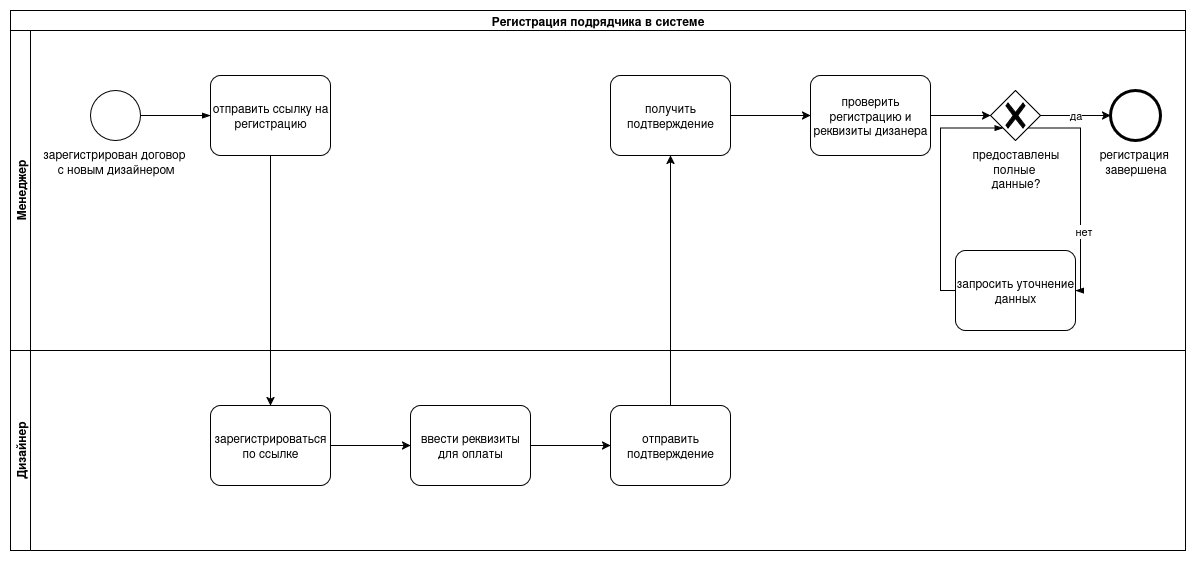

The diagram above was exported from draw.io. Its source (the exported page's mxGraphModel, read from the mxfile embedded in the PNG):
<mxGraphModel dx="1305" dy="765" grid="1" gridSize="10" guides="1" tooltips="1" connect="1" arrows="1" fold="1" page="1" pageScale="1" pageWidth="827" pageHeight="1169" math="0" shadow="0">
  <root>
    <mxCell id="0" />
    <mxCell id="1" parent="0" />
    <mxCell id="MgzClanPo5h2zJIpLDi--1" value="Регистрация подрядчика в системе" style="swimlane;html=1;childLayout=stackLayout;resizeParent=1;resizeParentMax=0;horizontal=1;startSize=20;horizontalStack=0;whiteSpace=wrap;" vertex="1" parent="1">
      <mxGeometry x="40" y="40" width="1175" height="540" as="geometry" />
    </mxCell>
    <mxCell id="MgzClanPo5h2zJIpLDi--3" value="Менеджер" style="swimlane;html=1;startSize=20;horizontal=0;" vertex="1" parent="MgzClanPo5h2zJIpLDi--1">
      <mxGeometry y="20" width="1175" height="320" as="geometry" />
    </mxCell>
    <mxCell id="NYwIC5mmoPMSksC85vfF-2" value="&lt;div&gt;зарегистрирован договор&amp;nbsp;&lt;/div&gt;&lt;div&gt;с новым дизайнером&lt;/div&gt;" style="points=[[0.145,0.145,0],[0.5,0,0],[0.855,0.145,0],[1,0.5,0],[0.855,0.855,0],[0.5,1,0],[0.145,0.855,0],[0,0.5,0]];shape=mxgraph.bpmn.event;html=1;verticalLabelPosition=bottom;labelBackgroundColor=#ffffff;verticalAlign=top;align=center;perimeter=ellipsePerimeter;outlineConnect=0;aspect=fixed;outline=standard;symbol=general;" vertex="1" parent="MgzClanPo5h2zJIpLDi--3">
      <mxGeometry x="80" y="60" width="50" height="50" as="geometry" />
    </mxCell>
    <mxCell id="NYwIC5mmoPMSksC85vfF-3" value="отправить ссылку на регистрацию" style="points=[[0.25,0,0],[0.5,0,0],[0.75,0,0],[1,0.25,0],[1,0.5,0],[1,0.75,0],[0.75,1,0],[0.5,1,0],[0.25,1,0],[0,0.75,0],[0,0.5,0],[0,0.25,0]];shape=mxgraph.bpmn.task2;whiteSpace=wrap;rectStyle=rounded;size=10;html=1;container=1;expand=0;collapsible=0;taskMarker=abstract;" vertex="1" parent="MgzClanPo5h2zJIpLDi--3">
      <mxGeometry x="200" y="45" width="120" height="80" as="geometry" />
    </mxCell>
    <mxCell id="NYwIC5mmoPMSksC85vfF-5" value="" style="edgeStyle=elbowEdgeStyle;fontSize=12;html=1;endArrow=blockThin;endFill=1;rounded=0;exitX=1;exitY=0.5;exitDx=0;exitDy=0;exitPerimeter=0;entryX=0;entryY=0.5;entryDx=0;entryDy=0;entryPerimeter=0;" edge="1" parent="MgzClanPo5h2zJIpLDi--3" source="NYwIC5mmoPMSksC85vfF-2" target="NYwIC5mmoPMSksC85vfF-3">
      <mxGeometry width="160" relative="1" as="geometry">
        <mxPoint x="450" y="80" as="sourcePoint" />
        <mxPoint x="610" y="80" as="targetPoint" />
      </mxGeometry>
    </mxCell>
    <mxCell id="NYwIC5mmoPMSksC85vfF-16" value="" style="edgeStyle=orthogonalEdgeStyle;rounded=0;orthogonalLoop=1;jettySize=auto;html=1;" edge="1" parent="MgzClanPo5h2zJIpLDi--3" source="NYwIC5mmoPMSksC85vfF-12" target="NYwIC5mmoPMSksC85vfF-15">
      <mxGeometry relative="1" as="geometry" />
    </mxCell>
    <mxCell id="NYwIC5mmoPMSksC85vfF-12" value="получить подтверждение" style="points=[[0.25,0,0],[0.5,0,0],[0.75,0,0],[1,0.25,0],[1,0.5,0],[1,0.75,0],[0.75,1,0],[0.5,1,0],[0.25,1,0],[0,0.75,0],[0,0.5,0],[0,0.25,0]];shape=mxgraph.bpmn.task2;whiteSpace=wrap;rectStyle=rounded;size=10;html=1;container=1;expand=0;collapsible=0;taskMarker=abstract;" vertex="1" parent="MgzClanPo5h2zJIpLDi--3">
      <mxGeometry x="600" y="45" width="120" height="80" as="geometry" />
    </mxCell>
    <mxCell id="NYwIC5mmoPMSksC85vfF-19" value="" style="edgeStyle=orthogonalEdgeStyle;rounded=0;orthogonalLoop=1;jettySize=auto;html=1;entryX=0;entryY=0.5;entryDx=0;entryDy=0;entryPerimeter=0;" edge="1" parent="MgzClanPo5h2zJIpLDi--3" source="NYwIC5mmoPMSksC85vfF-14" target="NYwIC5mmoPMSksC85vfF-20">
      <mxGeometry relative="1" as="geometry">
        <mxPoint x="1095" y="85" as="targetPoint" />
      </mxGeometry>
    </mxCell>
    <mxCell id="NYwIC5mmoPMSksC85vfF-21" value="да" style="edgeLabel;html=1;align=center;verticalAlign=middle;resizable=0;points=[];" vertex="1" connectable="0" parent="NYwIC5mmoPMSksC85vfF-19">
      <mxGeometry x="-0.0286" y="1" relative="1" as="geometry">
        <mxPoint as="offset" />
      </mxGeometry>
    </mxCell>
    <mxCell id="NYwIC5mmoPMSksC85vfF-14" value="предоставлены&lt;br&gt;&lt;div&gt;полные&amp;nbsp;&lt;/div&gt;&lt;div&gt;данные?&lt;/div&gt;" style="points=[[0.25,0.25,0],[0.5,0,0],[0.75,0.25,0],[1,0.5,0],[0.75,0.75,0],[0.5,1,0],[0.25,0.75,0],[0,0.5,0]];shape=mxgraph.bpmn.gateway2;html=1;verticalLabelPosition=bottom;labelBackgroundColor=#ffffff;verticalAlign=top;align=center;perimeter=rhombusPerimeter;outlineConnect=0;outline=none;symbol=none;gwType=exclusive;" vertex="1" parent="MgzClanPo5h2zJIpLDi--3">
      <mxGeometry x="980" y="60" width="50" height="50" as="geometry" />
    </mxCell>
    <mxCell id="NYwIC5mmoPMSksC85vfF-17" value="" style="edgeStyle=orthogonalEdgeStyle;rounded=0;orthogonalLoop=1;jettySize=auto;html=1;" edge="1" parent="MgzClanPo5h2zJIpLDi--3" source="NYwIC5mmoPMSksC85vfF-15" target="NYwIC5mmoPMSksC85vfF-14">
      <mxGeometry relative="1" as="geometry" />
    </mxCell>
    <mxCell id="NYwIC5mmoPMSksC85vfF-15" value="проверить регистрацию и реквизиты дизанера" style="points=[[0.25,0,0],[0.5,0,0],[0.75,0,0],[1,0.25,0],[1,0.5,0],[1,0.75,0],[0.75,1,0],[0.5,1,0],[0.25,1,0],[0,0.75,0],[0,0.5,0],[0,0.25,0]];shape=mxgraph.bpmn.task2;whiteSpace=wrap;rectStyle=rounded;size=10;html=1;container=1;expand=0;collapsible=0;taskMarker=abstract;" vertex="1" parent="MgzClanPo5h2zJIpLDi--3">
      <mxGeometry x="800" y="45" width="120" height="80" as="geometry" />
    </mxCell>
    <mxCell id="NYwIC5mmoPMSksC85vfF-20" value="&lt;div&gt;регистрация&amp;nbsp;&lt;/div&gt;&lt;div&gt;завершена&lt;/div&gt;" style="points=[[0.145,0.145,0],[0.5,0,0],[0.855,0.145,0],[1,0.5,0],[0.855,0.855,0],[0.5,1,0],[0.145,0.855,0],[0,0.5,0]];shape=mxgraph.bpmn.event;html=1;verticalLabelPosition=bottom;labelBackgroundColor=#ffffff;verticalAlign=top;align=center;perimeter=ellipsePerimeter;outlineConnect=0;aspect=fixed;outline=end;symbol=terminate2;" vertex="1" parent="MgzClanPo5h2zJIpLDi--3">
      <mxGeometry x="1100" y="60" width="50" height="50" as="geometry" />
    </mxCell>
    <mxCell id="NYwIC5mmoPMSksC85vfF-22" value="запросить уточнение данных" style="points=[[0.25,0,0],[0.5,0,0],[0.75,0,0],[1,0.25,0],[1,0.5,0],[1,0.75,0],[0.75,1,0],[0.5,1,0],[0.25,1,0],[0,0.75,0],[0,0.5,0],[0,0.25,0]];shape=mxgraph.bpmn.task2;whiteSpace=wrap;rectStyle=rounded;size=10;html=1;container=1;expand=0;collapsible=0;taskMarker=abstract;" vertex="1" parent="MgzClanPo5h2zJIpLDi--3">
      <mxGeometry x="945" y="220" width="120" height="80" as="geometry" />
    </mxCell>
    <mxCell id="NYwIC5mmoPMSksC85vfF-23" value="" style="edgeStyle=elbowEdgeStyle;fontSize=12;html=1;endArrow=blockThin;endFill=1;rounded=0;exitX=0.75;exitY=0.75;exitDx=0;exitDy=0;exitPerimeter=0;entryX=1;entryY=0.5;entryDx=0;entryDy=0;entryPerimeter=0;" edge="1" parent="MgzClanPo5h2zJIpLDi--3" source="NYwIC5mmoPMSksC85vfF-14" target="NYwIC5mmoPMSksC85vfF-22">
      <mxGeometry width="160" relative="1" as="geometry">
        <mxPoint x="700" y="280" as="sourcePoint" />
        <mxPoint x="860" y="280" as="targetPoint" />
        <Array as="points">
          <mxPoint x="1070" y="180" />
        </Array>
      </mxGeometry>
    </mxCell>
    <mxCell id="NYwIC5mmoPMSksC85vfF-24" value="нет" style="edgeLabel;html=1;align=center;verticalAlign=middle;resizable=0;points=[];" vertex="1" connectable="0" parent="NYwIC5mmoPMSksC85vfF-23">
      <mxGeometry x="0.4095" y="2" relative="1" as="geometry">
        <mxPoint as="offset" />
      </mxGeometry>
    </mxCell>
    <mxCell id="NYwIC5mmoPMSksC85vfF-25" value="" style="edgeStyle=elbowEdgeStyle;fontSize=12;html=1;endArrow=blockThin;endFill=1;rounded=0;exitX=0;exitY=0.5;exitDx=0;exitDy=0;exitPerimeter=0;entryX=0.25;entryY=0.75;entryDx=0;entryDy=0;entryPerimeter=0;" edge="1" parent="MgzClanPo5h2zJIpLDi--3" source="NYwIC5mmoPMSksC85vfF-22" target="NYwIC5mmoPMSksC85vfF-14">
      <mxGeometry width="160" relative="1" as="geometry">
        <mxPoint x="700" y="280" as="sourcePoint" />
        <mxPoint x="860" y="280" as="targetPoint" />
        <Array as="points">
          <mxPoint x="930" y="170" />
        </Array>
      </mxGeometry>
    </mxCell>
    <mxCell id="MgzClanPo5h2zJIpLDi--4" value="Дизайнер" style="swimlane;html=1;startSize=20;horizontal=0;" vertex="1" parent="MgzClanPo5h2zJIpLDi--1">
      <mxGeometry y="340" width="1175" height="200" as="geometry" />
    </mxCell>
    <mxCell id="NYwIC5mmoPMSksC85vfF-9" value="" style="edgeStyle=orthogonalEdgeStyle;rounded=0;orthogonalLoop=1;jettySize=auto;html=1;" edge="1" parent="MgzClanPo5h2zJIpLDi--4" source="NYwIC5mmoPMSksC85vfF-6" target="NYwIC5mmoPMSksC85vfF-8">
      <mxGeometry relative="1" as="geometry" />
    </mxCell>
    <mxCell id="NYwIC5mmoPMSksC85vfF-6" value="зарегистрироваться по ссылке" style="points=[[0.25,0,0],[0.5,0,0],[0.75,0,0],[1,0.25,0],[1,0.5,0],[1,0.75,0],[0.75,1,0],[0.5,1,0],[0.25,1,0],[0,0.75,0],[0,0.5,0],[0,0.25,0]];shape=mxgraph.bpmn.task2;whiteSpace=wrap;rectStyle=rounded;size=10;html=1;container=1;expand=0;collapsible=0;taskMarker=abstract;" vertex="1" parent="MgzClanPo5h2zJIpLDi--4">
      <mxGeometry x="200" y="55" width="120" height="80" as="geometry" />
    </mxCell>
    <mxCell id="NYwIC5mmoPMSksC85vfF-11" value="" style="edgeStyle=orthogonalEdgeStyle;rounded=0;orthogonalLoop=1;jettySize=auto;html=1;" edge="1" parent="MgzClanPo5h2zJIpLDi--4" source="NYwIC5mmoPMSksC85vfF-8" target="NYwIC5mmoPMSksC85vfF-10">
      <mxGeometry relative="1" as="geometry" />
    </mxCell>
    <mxCell id="NYwIC5mmoPMSksC85vfF-8" value="ввести реквизиты для оплаты" style="points=[[0.25,0,0],[0.5,0,0],[0.75,0,0],[1,0.25,0],[1,0.5,0],[1,0.75,0],[0.75,1,0],[0.5,1,0],[0.25,1,0],[0,0.75,0],[0,0.5,0],[0,0.25,0]];shape=mxgraph.bpmn.task2;whiteSpace=wrap;rectStyle=rounded;size=10;html=1;container=1;expand=0;collapsible=0;taskMarker=abstract;" vertex="1" parent="MgzClanPo5h2zJIpLDi--4">
      <mxGeometry x="400" y="55" width="120" height="80" as="geometry" />
    </mxCell>
    <mxCell id="NYwIC5mmoPMSksC85vfF-10" value="отправить подтверждение" style="points=[[0.25,0,0],[0.5,0,0],[0.75,0,0],[1,0.25,0],[1,0.5,0],[1,0.75,0],[0.75,1,0],[0.5,1,0],[0.25,1,0],[0,0.75,0],[0,0.5,0],[0,0.25,0]];shape=mxgraph.bpmn.task2;whiteSpace=wrap;rectStyle=rounded;size=10;html=1;container=1;expand=0;collapsible=0;taskMarker=abstract;" vertex="1" parent="MgzClanPo5h2zJIpLDi--4">
      <mxGeometry x="600" y="55" width="120" height="80" as="geometry" />
    </mxCell>
    <mxCell id="NYwIC5mmoPMSksC85vfF-7" value="" style="edgeStyle=orthogonalEdgeStyle;rounded=0;orthogonalLoop=1;jettySize=auto;html=1;" edge="1" parent="MgzClanPo5h2zJIpLDi--1" source="NYwIC5mmoPMSksC85vfF-3" target="NYwIC5mmoPMSksC85vfF-6">
      <mxGeometry relative="1" as="geometry" />
    </mxCell>
    <mxCell id="NYwIC5mmoPMSksC85vfF-13" value="" style="edgeStyle=orthogonalEdgeStyle;rounded=0;orthogonalLoop=1;jettySize=auto;html=1;" edge="1" parent="MgzClanPo5h2zJIpLDi--1" source="NYwIC5mmoPMSksC85vfF-10" target="NYwIC5mmoPMSksC85vfF-12">
      <mxGeometry relative="1" as="geometry" />
    </mxCell>
  </root>
</mxGraphModel>